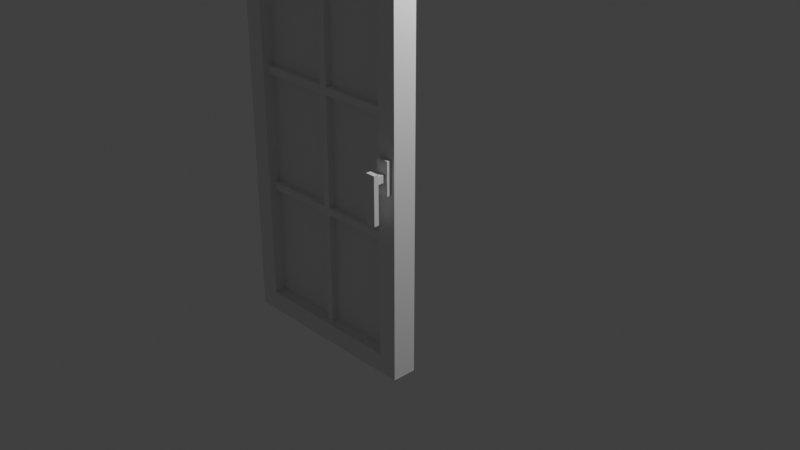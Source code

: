 # Source: multidecor_window_door_with_thin_slats.blend  (saved by Blender 3.0.42; exported with 4.5.12 LTS)
import bpy
from mathutils import Matrix  # noqa: F401  (used for matrix-valued properties, if any)

bpy.ops.wm.read_factory_settings(use_empty=True)
scene = bpy.context.scene
scene.name = 'Scene'

# ---- collections
col_collection = bpy.data.collections.new('Collection'); scene.collection.children.link(col_collection)

# ---- materials (node trees are filled in below, after node groups)
mat_material = bpy.data.materials.new('Material')
mat_material.alpha_threshold = 0.0
mat_material.use_transparent_shadow = False
mat_material.line_color = (0.0, 0.0, 0.0, 1.0)
mat_material_004 = bpy.data.materials.new('Material.004')
mat_material_004.use_transparent_shadow = False

# ---- material node trees
mat_material.use_nodes = True; mat_material.node_tree.nodes.clear()
_N = mat_material.node_tree.nodes; _L = mat_material.node_tree.links
n0 = _N.new('ShaderNodeOutputMaterial'); n0.name = 'Material Output'; n0.location = (300, 300)
n1 = _N.new('ShaderNodeBsdfPrincipled'); n1.name = 'Principled BSDF'; n1.location = (10, 300)
n1.distribution = 'GGX'
n1.subsurface_method = 'RANDOM_WALK_SKIN'
n1.inputs[2].default_value = 0.4
n1.inputs[3].default_value = 1.45
n1.inputs[27].default_value = (0.0, 0.0, 0.0, 1.0)
n1.inputs[28].default_value = 1.0
_L.new(n1.outputs[0], n0.inputs[0])
n0.is_active_output = True
mat_material_004.use_nodes = True; mat_material_004.node_tree.nodes.clear()
_N = mat_material_004.node_tree.nodes; _L = mat_material_004.node_tree.links
n0 = _N.new('ShaderNodeBsdfPrincipled'); n0.name = 'Principled BSDF'; n0.location = (10, 300)
n0.distribution = 'GGX'
n0.subsurface_method = 'RANDOM_WALK_SKIN'
n0.inputs[3].default_value = 1.45
n0.inputs[27].default_value = (0.0, 0.0, 0.0, 1.0)
n0.inputs[28].default_value = 1.0
n1 = _N.new('ShaderNodeOutputMaterial'); n1.name = 'Material Output'; n1.location = (300, 300)
_L.new(n0.outputs[0], n1.inputs[0])
n1.is_active_output = True

# ---- world
world_world = bpy.data.worlds.new('World'); scene.world = world_world
world_world.use_nodes = True; world_world.node_tree.nodes.clear()
_N = world_world.node_tree.nodes; _L = world_world.node_tree.links
n0 = _N.new('ShaderNodeOutputWorld'); n0.name = 'World Output'; n0.location = (300, 300)
n1 = _N.new('ShaderNodeBackground'); n1.name = 'Background'; n1.location = (10, 300)
n1.inputs[0].default_value = (0.05088, 0.05088, 0.05088, 1.0)
_L.new(n1.outputs[0], n0.inputs[0])
n0.is_active_output = True
world_world.color = (0.05088, 0.05088, 0.05088)
world_world.use_sun_shadow = False
world_world.sun_shadow_jitter_overblur = 0.0

# ---- cameras
cam_camera = bpy.data.cameras.new('Camera')
cam_camera.clip_end = 100.0
cam_camera.ortho_scale = 7.314

# ---- lights
light_light = bpy.data.lights.new('Light', 'POINT')
light_light.transmission_factor = 0.0
light_light.energy = 1000.0
light_light.shadow_soft_size = 0.1
light_light.shadow_maximum_resolution = 0.006
light_light.use_absolute_resolution = True

# ---- meshes
me_cube = bpy.data.meshes.new('Cube')
me_cube.from_pydata([(1.0, -0.75, 3.0), (1.0, -0.75, -1.0), (1.0, -1.0, 3.0), (1.0, -1.0, -1.0), (-1.0, -0.75, 3.0), (-1.0, -0.75, -1.0), (-1.0, -1.0, 3.0), (-1.0, -1.0, -1.0), (0.8, -0.75, 2.8), (0.8, -0.75, -0.8), (0.8, -1.0, 2.8), (0.8, -1.0, -0.8), (-0.8, -0.75, 2.8), (-0.8, -0.75, -0.8), (-0.8, -1.0, 2.8), (-0.8, -1.0, -0.8), (-0.8, -0.875, -0.8), (0.8, -0.875, 2.8), (-0.8, -0.875, 2.8), (0.8, -0.875, -0.8), (0.9646, -1.0, 0.9067), (0.9646, -1.05, 0.9067), (0.8354, -1.0, 0.9067), (0.8354, -1.05, 0.9067), (0.9646, -1.0, 1.236), (0.9646, -1.05, 1.236), (0.8354, -1.0, 1.236), (0.8354, -1.05, 1.236), (0.8625, -1.137, 1.034), (0.8625, -1.137, 1.109), (0.8625, -1.05, 1.034), (0.8625, -1.05, 1.109), (0.9375, -1.137, 1.034), (0.9375, -1.137, 1.109), (0.9375, -1.05, 1.034), (0.9375, -1.05, 1.109), (0.9506, -1.137, 0.6557), (0.8494, -1.137, 0.6557), (0.9506, -1.137, 1.137), (0.8494, -1.137, 1.137), (0.9506, -1.188, 0.6557), (0.8494, -1.188, 0.6557), (0.8494, -1.188, 1.137), (0.9506, -1.188, 1.137), (-0.8, -0.875, -0.8), (0.8, -0.875, 1.0), (0.8, -0.875, -0.8), (-0.04, -0.94, 1.0), (-0.04, -0.81, 1.0), (0.04, -0.875, 1.0), (0.04, -0.81, -0.8), (-0.04, -0.81, -0.8), (-0.04, -0.94, -0.8), (0.04, -0.94, -0.8), (0.04, -0.875, -0.8), (-0.04, -0.875, -0.8), (-0.8, -0.94, 0.44), (-0.8, -0.94, 0.36), (-0.8, -0.81, 0.36), (-0.8, -0.81, 0.44), (-0.8, -0.875, 0.44), (-0.8, -0.875, 0.36), (0.8, -0.81, 0.44), (0.8, -0.81, 0.36), (0.8, -0.94, 0.36), (0.8, -0.94, 0.44), (0.8, -0.875, 0.44), (0.8, -0.875, 0.36), (0.04, -0.81, 0.44), (0.04, -0.94, 0.44), (0.04, -0.875, 0.44), (-0.04, -0.875, 0.44), (-0.04, -0.81, 0.44), (-0.04, -0.94, 0.44), (0.04, -0.875, 0.36), (0.04, -0.94, 0.36), (0.04, -0.81, 0.36), (-0.04, -0.875, 0.36), (-0.04, -0.81, 0.36), (-0.04, -0.94, 0.36), (-0.8, -0.875, 1.0), (0.8, -0.875, 2.8), (-0.8, -0.875, 2.8), (0.04, -0.94, 2.8), (-0.04, -0.94, 2.8), (-0.04, -0.81, 2.8), (0.04, -0.81, 2.8), (-0.04, -0.875, 2.8), (0.04, -0.875, 2.8), (0.04, -0.81, 1.0), (0.04, -0.94, 1.0), (-0.04, -0.875, 1.0), (-0.8, -0.94, 1.64), (-0.8, -0.94, 1.56), (-0.8, -0.81, 1.56), (-0.8, -0.81, 1.64), (-0.8, -0.875, 1.64), (-0.8, -0.875, 1.56), (0.8, -0.81, 1.64), (0.8, -0.81, 1.56), (0.8, -0.94, 1.56), (0.8, -0.94, 1.64), (0.8, -0.875, 1.64), (0.8, -0.875, 1.56), (0.04, -0.81, 1.64), (0.04, -0.94, 1.64), (0.04, -0.875, 1.64), (-0.04, -0.875, 1.64), (-0.04, -0.81, 1.64), (-0.04, -0.94, 1.64), (0.04, -0.875, 1.56), (0.04, -0.94, 1.56), (0.04, -0.81, 1.56), (-0.04, -0.875, 1.56), (-0.04, -0.81, 1.56), (-0.04, -0.94, 1.56)], [], [(0, 4, 6, 2), (16, 18, 12, 13), (7, 6, 4, 5), (5, 1, 3, 7), (1, 0, 2, 3), (17, 18, 14, 10), (16, 19, 11, 15), (19, 17, 10, 11), (6, 14, 10, 2), (7, 15, 14, 6), (3, 11, 15, 7), (2, 10, 11, 3), (0, 8, 12, 4), (1, 9, 8, 0), (5, 13, 9, 1), (4, 12, 13, 5), (9, 8, 17, 19), (13, 9, 19, 16), (8, 12, 18, 17), (15, 14, 18, 16), (20, 21, 23, 22), (22, 23, 27, 26), (26, 27, 25, 24), (24, 25, 21, 20), (27, 23, 21, 25), (28, 29, 31, 30), (34, 35, 33, 32), (30, 34, 32, 28), (35, 31, 29, 33), (38, 36, 37, 39), (43, 42, 41, 40), (39, 37, 41, 42), (38, 39, 42, 43), (36, 38, 43, 40), (37, 36, 40, 41), (66, 70, 69, 65), (62, 68, 70, 66), (70, 49, 90, 69), (68, 89, 49, 70), (60, 71, 72, 59), (56, 73, 71, 60), (73, 47, 91, 71), (71, 91, 48, 72), (64, 75, 74, 67), (67, 74, 76, 63), (74, 54, 50, 76), (75, 53, 54, 74), (58, 78, 77, 61), (61, 77, 79, 57), (77, 55, 52, 79), (78, 51, 55, 77), (63, 76, 68, 62), (48, 89, 68, 72), (58, 59, 72, 78), (51, 78, 76, 50), (78, 72, 68, 76), (47, 73, 69, 90), (57, 79, 73, 56), (64, 65, 69, 75), (52, 53, 75, 79), (73, 79, 75, 69), (70, 66, 45, 49), (71, 60, 80, 91), (74, 67, 46, 54), (77, 61, 44, 55), (102, 106, 105, 101), (98, 104, 106, 102), (106, 88, 83, 105), (104, 86, 88, 106), (96, 107, 108, 95), (92, 109, 107, 96), (109, 84, 87, 107), (107, 87, 85, 108), (100, 111, 110, 103), (103, 110, 112, 99), (110, 49, 89, 112), (111, 90, 49, 110), (94, 114, 113, 97), (97, 113, 115, 93), (113, 91, 47, 115), (114, 48, 91, 113), (99, 112, 104, 98), (85, 86, 104, 108), (94, 95, 108, 114), (48, 114, 112, 89), (114, 108, 104, 112), (84, 109, 105, 83), (93, 115, 109, 92), (100, 101, 105, 111), (47, 90, 111, 115), (109, 115, 111, 105), (106, 102, 81, 88), (107, 96, 82, 87), (110, 103, 45, 49), (113, 97, 80, 91)])
me_cube.polygons.foreach_set('material_index', [0, 0, 0, 0, 0, 0, 0, 0, 0, 0, 0, 0, 0, 0, 0, 0, 0, 0, 0, 0, 0, 0, 0, 0, 0, 0, 0, 0, 0, 0, 0, 0, 0, 0, 0, 0, 0, 0, 0, 0, 0, 0, 0, 0, 0, 0, 0, 0, 0, 0, 0, 0, 0, 0, 0, 0, 0, 0, 0, 0, 0, 1, 1, 1, 1, 0, 0, 0, 0, 0, 0, 0, 0, 0, 0, 0, 0, 0, 0, 0, 0, 0, 0, 0, 0, 0, 0, 0, 0, 0, 0, 1, 1, 1, 1])
_uv = me_cube.uv_layers.new(name='UVMap')
_uv.uv.foreach_set('vector', [0.5185, 0.3701, 0.5185, 0.0001817, 0.5647, 0.0001817, 0.5647, 0.3701, 0.7031, 0.6715, 0.03718, 0.6715, 0.03718, 0.6946, 0.7031, 0.6946, 0.7401, 1.102, 0.0001819, 1.102, 0.0001818, 1.055, 0.7401, 1.055, 0.4079, 0.0001816, 0.4079, 0.3701, 0.3616, 0.3701, 0.3616, 0.0001817, 0.7401, 0.8885, 0.0001815, 0.8885, 0.0001816, 0.9347, 0.7401, 0.9347, 0.3011, 0.3332, 0.3011, 0.03718, 0.278, 0.03718, 0.278, 0.3332, 0.6252, 0.03718, 0.6252, 0.3332, 0.6484, 0.3332, 0.6484, 0.03718, 0.7031, 0.6711, 0.03718, 0.6711, 0.03718, 0.648, 0.7031, 0.648, 0.4029, 0.0001816, 0.4399, 0.03718, 0.4399, 0.3332, 0.4029, 0.3701, 0.7401, 0.9397, 0.7031, 0.9767, 0.03718, 0.9767, 0.0001816, 0.9397, 0.5235, 0.3701, 0.4865, 0.3332, 0.4865, 0.03718, 0.5235, 0.0001816, 0.0001815, 0.7728, 0.03718, 0.8098, 0.7031, 0.8098, 0.7401, 0.7728, 0.3566, 0.3701, 0.3196, 0.3332, 0.3196, 0.03718, 0.3566, 0.0001815, 0.7401, 0.7266, 0.7031, 0.6896, 0.03718, 0.6896, 0.0001815, 0.7266, 0.5697, 0.0001815, 0.6067, 0.03718, 0.6067, 0.3332, 0.5697, 0.3701, 0.0001815, 0.8935, 0.03718, 0.8565, 0.7031, 0.8565, 0.7401, 0.8935, 0.7031, 0.5278, 0.03718, 0.5277, 0.03718, 0.5046, 0.7031, 0.5046, 0.7686, 0.03718, 0.7686, 0.3332, 0.7917, 0.3332, 0.7917, 0.03718, 0.1578, 0.3332, 0.1578, 0.03718, 0.1347, 0.03718, 0.1347, 0.3332, 0.7031, 0.8148, 0.03718, 0.8148, 0.03718, 0.838, 0.7031, 0.838, 0.2815, 0.4037, 0.2722, 0.4037, 0.2722, 0.3798, 0.2815, 0.3798, 0.4341, 0.5324, 0.4341, 0.5416, 0.3732, 0.5416, 0.3732, 0.5324, 0.5258, 0.3798, 0.535, 0.3798, 0.535, 0.4037, 0.5258, 0.4037, 0.3732, 0.2511, 0.3732, 0.2418, 0.4341, 0.2418, 0.4341, 0.2511, 0.3732, 0.3798, 0.4341, 0.3798, 0.4341, 0.4037, 0.3732, 0.4037, 0.2819, 0.3983, 0.2819, 0.3844, 0.298, 0.3844, 0.298, 0.3983, 0.298, 0.4121, 0.298, 0.426, 0.2819, 0.426, 0.2819, 0.4121, 0.298, 0.3983, 0.298, 0.4121, 0.2819, 0.4121, 0.2819, 0.3983, 0.298, 0.3705, 0.298, 0.3844, 0.2819, 0.3844, 0.2819, 0.3705, 0.3208, 0.466, 0.2318, 0.466, 0.2318, 0.4473, 0.3208, 0.4473, 0.33, 0.466, 0.33, 0.4473, 0.4191, 0.4473, 0.4191, 0.466, 0.4827, 0.4445, 0.4827, 0.4445, 0.4919, 0.4445, 0.4919, 0.4445, 0.33, 0.3162, 0.33, 0.3162, 0.33, 0.3069, 0.33, 0.3069, 0.2017, 0.4688, 0.2017, 0.4688, 0.1925, 0.4688, 0.1925, 0.4688, 0.4191, 0.5324, 0.4191, 0.5324, 0.4191, 0.5416, 0.4191, 0.5416, 0.7225, 0.8908, 0.7225, 0.6987, 0.7061, 0.6987, 0.7061, 0.8908, 0.7054, 0.8908, 0.7054, 0.6987, 0.689, 0.6987, 0.689, 0.8908, 0.7225, 0.6481, 0.7225, 0.456, 0.7061, 0.456, 0.7061, 0.6481, 0.7054, 0.6481, 0.7054, 0.456, 0.689, 0.456, 0.689, 0.6481, 1.045, 0.8908, 1.045, 0.6987, 1.029, 0.6987, 1.029, 0.8908, 0.6719, 0.5066, 0.6719, 0.6987, 0.6883, 0.6987, 0.6883, 0.5066, 0.6719, 0.7493, 0.6719, 0.9414, 0.6883, 0.9414, 0.6883, 0.7493, 1.045, 0.6481, 1.045, 0.456, 1.029, 0.456, 1.029, 0.6481, 0.6548, 0.5066, 0.6548, 0.6987, 0.6712, 0.6987, 0.6712, 0.5066, 0.6377, 0.5066, 0.6377, 0.6987, 0.6541, 0.6987, 0.6541, 0.5066, 0.6377, 0.6481, 0.6377, 0.8908, 0.6541, 0.8908, 0.6541, 0.6481, 0.6548, 0.6481, 0.6548, 0.8908, 0.6712, 0.8908, 0.6712, 0.6481, 1.046, 0.5066, 1.046, 0.6987, 1.062, 0.6987, 1.062, 0.5066, 1.063, 0.5066, 1.063, 0.6987, 1.079, 0.6987, 1.079, 0.5066, 1.063, 0.6481, 1.063, 0.8908, 1.079, 0.8908, 1.079, 0.6481, 1.046, 0.6481, 1.046, 0.8908, 1.062, 0.8908, 1.062, 0.6481, 0.6163, 0.4545, 0.6163, 0.6466, 0.5961, 0.6466, 0.5961, 0.4545, 0.4039, 0.6668, 0.4039, 0.6466, 0.5961, 0.6466, 0.5961, 0.6668, 0.6163, 0.859, 0.5961, 0.859, 0.5961, 0.6668, 0.6163, 0.6668, 0.859, 0.6668, 0.6163, 0.6668, 0.6163, 0.6466, 0.859, 0.6466, 0.6163, 0.6668, 0.5961, 0.6668, 0.5961, 0.6466, 0.6163, 0.6466, 0.7201, 0.0227, 0.7201, 0.2148, 0.6999, 0.2148, 0.6999, 0.0227, 0.9123, 0.235, 0.7201, 0.235, 0.7201, 0.2148, 0.9123, 0.2148, 0.5078, 0.235, 0.5078, 0.2148, 0.6999, 0.2148, 0.6999, 0.235, 0.7201, 0.4777, 0.6999, 0.4777, 0.6999, 0.235, 0.7201, 0.235, 0.7201, 0.2148, 0.7201, 0.235, 0.6999, 0.235, 0.6999, 0.2148, 0.3683, 0.5002, 0.3683, 0.9998, -0.1313, 0.9998, -0.1313, 0.5002, 0.0001998, 0.1317, 0.4998, 0.1317, 0.4998, 0.6313, 0.0001999, 0.6313, 0.5002, -0.1313, 0.9998, -0.1313, 0.9998, 0.4998, 0.5002, 0.4998, 0.5002, 0.3687, 0.9998, 0.3687, 0.9998, 0.9998, 0.5002, 0.9998, 0.7225, 0.8908, 0.7225, 0.6987, 0.7061, 0.6987, 0.7061, 0.8908, 0.7054, 0.8908, 0.7054, 0.6987, 0.689, 0.6987, 0.689, 0.8908, 0.7225, 0.2437, 0.7225, 0.001006, 0.7061, 0.001006, 0.7061, 0.2437, 0.7054, 0.2437, 0.7054, 0.001006, 0.689, 0.001006, 0.689, 0.2437, 1.045, 0.8908, 1.045, 0.6987, 1.029, 0.6987, 1.029, 0.8908, 0.6719, 0.5066, 0.6719, 0.6987, 0.6883, 0.6987, 0.6883, 0.5066, 0.6719, 1.154, 0.6719, 1.396, 0.6883, 1.396, 0.6883, 1.154, 1.045, 0.2437, 1.045, 0.001008, 1.029, 0.001008, 1.029, 0.2437, 0.6548, 0.5066, 0.6548, 0.6987, 0.6712, 0.6987, 0.6712, 0.5066, 0.6377, 0.5066, 0.6377, 0.6987, 0.6541, 0.6987, 0.6541, 0.5066, 0.6377, 0.2437, 0.6377, 0.4358, 0.6541, 0.4358, 0.6541, 0.2437, 0.6548, 0.2437, 0.6548, 0.4358, 0.6712, 0.4358, 0.6712, 0.2437, 1.046, 0.5066, 1.046, 0.6987, 1.062, 0.6987, 1.062, 0.5066, 1.063, 0.5066, 1.063, 0.6987, 1.079, 0.6987, 1.079, 0.5066, 1.063, 0.2437, 1.063, 0.4358, 1.079, 0.4358, 1.079, 0.2437, 1.046, 0.2437, 1.046, 0.4358, 1.062, 0.4358, 1.062, 0.2437, 0.2118, 0.4545, 0.2118, 0.6466, 0.1916, 0.6466, 0.1916, 0.4545, -0.05108, 0.6668, -0.05108, 0.6466, 0.1916, 0.6466, 0.1916, 0.6668, 0.2118, 0.859, 0.1916, 0.859, 0.1916, 0.6668, 0.2118, 0.6668, 0.4039, 0.6668, 0.2118, 0.6668, 0.2118, 0.6466, 0.4039, 0.6466, 0.2118, 0.6668, 0.1916, 0.6668, 0.1916, 0.6466, 0.2118, 0.6466, 0.7201, -0.4323, 0.7201, -0.1896, 0.6999, -0.1896, 0.6999, -0.4323, 0.9122, -0.1694, 0.7201, -0.1694, 0.7201, -0.1896, 0.9123, -0.1896, 0.5078, -0.1694, 0.5078, -0.1896, 0.6999, -0.1896, 0.6999, -0.1694, 0.7201, 0.0227, 0.6999, 0.0227, 0.6999, -0.1694, 0.7201, -0.1694, 0.7201, -0.1896, 0.7201, -0.1694, 0.6999, -0.1694, 0.6999, -0.1896, -0.6835, 0.5002, -0.6835, 0.9998, -1.315, 0.9998, -1.315, 0.5002, 0.0001999, 1.183, 0.4998, 1.183, 0.4998, 1.815, 0.0002001, 1.815, 0.5002, -1.183, 0.9998, -1.183, 0.9998, -0.6835, 0.5002, -0.6835, 0.5002, -0.6831, 0.9998, -0.6831, 0.9998, -0.1835, 0.5002, -0.1835])
me_cube.materials.append(mat_material)
me_cube.materials.append(mat_material_004)
me_cube.use_remesh_preserve_volume = False
me_cube.use_remesh_preserve_attributes = False
me_cube.use_mirror_vertex_groups = False
me_cube.update()

# ---- objects
ob_cube = bpy.data.objects.new('Cube', me_cube)
ob_light = bpy.data.objects.new('Light', light_light)
ob_camera = bpy.data.objects.new('Camera', cam_camera)

# ---- transforms, parenting, visibility, modifiers, constraints
ob_cube.location = (0.0, 0.0, 0.0)
ob_cube.lock_rotations_4d = False
ob_cube.empty_display_type = 'ARROWS'
ob_cube.lineart.crease_threshold = 0.0
ob_light.location = (4.076, 1.005, 5.904)
ob_light.rotation_euler = (0.6503, 0.05522, 1.866)
ob_light.lock_rotations_4d = False
ob_light.empty_display_type = 'ARROWS'
ob_light.color = (0.0, 0.0, 0.0, 0.0)
ob_light.lineart.crease_threshold = 0.0
ob_camera.location = (7.359, -6.926, 4.958)
ob_camera.rotation_euler = (1.109, 0.0, 0.8149)
ob_camera.lock_rotations_4d = False
ob_camera.empty_display_type = 'ARROWS'
ob_camera.color = (0.0, 0.0, 0.0, 0.0)
ob_camera.display_type = 'WIRE'
ob_camera.lineart.crease_threshold = 0.0

# ---- collection membership
col_collection.objects.link(ob_cube)
col_collection.objects.link(ob_light)
col_collection.objects.link(ob_camera)

# ---- scene / render settings (as saved in the file)
scene.camera = ob_camera
scene.frame_start = 1; scene.frame_end = 250; scene.frame_set(1)
scene.render.engine = 'BLENDER_EEVEE_NEXT'
scene.cycles.sampling_pattern = 'TABULATED_SOBOL'
scene.cycles.use_light_tree = False
scene.view_settings.view_transform = 'Standard'
bpy.context.view_layer.update()
